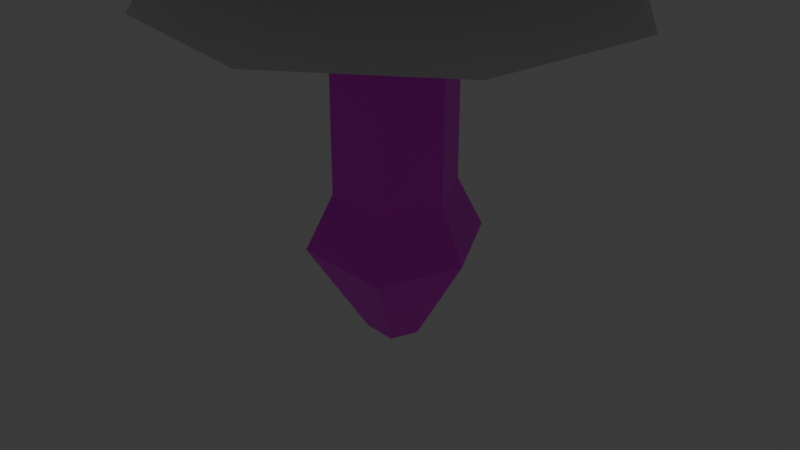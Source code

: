 # Source: pine.blend  (saved by Blender 4.2.66; exported with 4.5.12 LTS)
import bpy
from mathutils import Matrix  # noqa: F401  (used for matrix-valued properties, if any)

bpy.ops.wm.read_factory_settings(use_empty=True)
scene = bpy.context.scene
scene.name = 'Scene'

# ---- collections
col_collection = bpy.data.collections.new('Collection'); scene.collection.children.link(col_collection)

# ---- images (referenced by path relative to the original .blend; pixels are not part of the script)
import os
ASSET_DIR = os.environ.get("B2B_ASSET_DIR", "")  # directory of the original .blend (textures are referenced by path, not embedded)
HERE = os.path.dirname(os.path.abspath(__file__))  # packed textures are extracted next to this script under _unpacked/

def load_image(name, relpath, width, height, colorspace="sRGB"):
    """Load a texture the original file referenced (path relative to the .blend, or extracted next to this script)."""
    p = next((c for c in (os.path.join(HERE, relpath), os.path.join(ASSET_DIR, relpath)) if relpath and os.path.exists(c)), "")
    if p:
        img = bpy.data.images.load(p, check_existing=True)
        img.name = name
    else:  # same state as the original file: an image datablock whose file is absent (Cycles renders it pink)
        img = bpy.data.images.new(name, width, height)
        img.source = "FILE"
        img.filepath = "//" + (relpath or name)
    img.colorspace_settings.name = colorspace
    return img
img_pine_png = load_image('pine.png', 'Textures/pine.png', 1024, 1024, 'sRGB')

# ---- materials (node trees are filled in below, after node groups)
mat_material = bpy.data.materials.new('Material')
mat_material.alpha_threshold = 0.0
mat_material.use_transparent_shadow = False
mat_material.roughness = 0.5
mat_material.line_color = (0.0, 0.0, 0.0, 1.0)
mat_pine = bpy.data.materials.new('Pine')

# ---- material node trees
mat_material.use_nodes = True; mat_material.node_tree.nodes.clear()
_N = mat_material.node_tree.nodes; _L = mat_material.node_tree.links
n0 = _N.new('ShaderNodeOutputMaterial'); n0.name = 'Material Output'; n0.location = (300, 300)
n1 = _N.new('ShaderNodeBsdfPrincipled'); n1.name = 'Principled BSDF'; n1.location = (10, 300)
n1.inputs[3].default_value = 1.45
n2 = _N.new('ShaderNodeTexImage'); n2.name = 'Image Texture'; n2.location = (-280, 275)
n2.image = img_pine_png
n2.interpolation = 'Closest'
_L.new(n1.outputs[0], n0.inputs[0])
_L.new(n2.outputs[0], n1.inputs[0])
n0.is_active_output = True
mat_pine.use_nodes = True; mat_pine.node_tree.nodes.clear()
_N = mat_pine.node_tree.nodes; _L = mat_pine.node_tree.links
n0 = _N.new('ShaderNodeBsdfPrincipled'); n0.name = 'Principled BSDF'; n0.location = (10, 300)
n1 = _N.new('ShaderNodeOutputMaterial'); n1.name = 'Material Output'; n1.location = (300, 300)
_L.new(n0.outputs[0], n1.inputs[0])
n1.is_active_output = True

# ---- world
world_world = bpy.data.worlds.new('World'); scene.world = world_world
world_world.use_nodes = True; world_world.node_tree.nodes.clear()
_N = world_world.node_tree.nodes; _L = world_world.node_tree.links
n0 = _N.new('ShaderNodeOutputWorld'); n0.name = 'World Output'; n0.location = (300, 300)
n1 = _N.new('ShaderNodeBackground'); n1.name = 'Background'; n1.location = (10, 300)
n1.inputs[0].default_value = (0.05088, 0.05088, 0.05088, 1.0)
_L.new(n1.outputs[0], n0.inputs[0])
n0.is_active_output = True
world_world.color = (0.05088, 0.05088, 0.05088)
world_world.sun_shadow_jitter_overblur = 0.0

# ---- cameras
cam_camera = bpy.data.cameras.new('Camera')
cam_camera.clip_end = 100.0
cam_camera.ortho_scale = 7.314

# ---- lights
light_light = bpy.data.lights.new('Light', 'POINT')
light_light.energy = 1000.0
light_light.shadow_soft_size = 0.1

# ---- meshes
me_cube = bpy.data.meshes.new('Cube')
me_cube.from_pydata([(0.2345, 0.6007, 1.0), (0.342, 0.8677, -1.0), (0.4241, -0.6077, 1.0), (0.6136, -0.8633, -1.0), (-0.4104, 0.5146, 1.0), (-0.5817, 0.7443, -1.0), (-0.322, -0.5993, 1.0), (-0.4552, -0.8513, -1.0), (-0.8874, 0.00161, -1.0), (0.6129, -0.003874, 1.0), (-0.6237, -0.003874, 1.0), (0.8841, 0.00161, -1.0), (0.2345, 0.6007, -0.4302), (-0.322, -0.5993, -0.4302), (0.4241, -0.6077, -0.4302), (-0.4104, 0.5146, -0.4302), (0.6129, -0.003874, -0.4302), (-0.6237, -0.003874, -0.4302), (0.1047, 0.2786, -1.993), (0.1954, -0.2992, -1.993), (-0.2035, 0.2374, -1.993), (-0.1613, -0.2951, -1.993), (-0.3055, -0.01049, -1.993), (0.2857, -0.01049, -1.993), (0.4241, -0.6077, 6.205), (-0.322, -0.5993, 6.205), (0.6129, -0.003874, 6.205), (-0.6237, -0.003874, 6.205), (-0.4104, 0.5146, 6.205), (0.2345, 0.6007, 6.205), (0.1709, -0.2662, 9.21), (-0.1441, -0.2626, 9.21), (0.2507, -0.0112, 9.21), (-0.2715, -0.0112, 9.21), (-0.1814, 0.2077, 9.21), (0.09088, 0.2441, 9.21)], [], [(4, 10, 27, 28), (14, 2, 6, 13), (17, 10, 4, 15), (5, 1, 18, 20), (16, 9, 2, 14), (15, 4, 0, 12), (12, 0, 9, 16), (8, 5, 20, 22), (13, 6, 10, 17), (9, 0, 29, 26), (7, 13, 17, 8), (1, 12, 16, 11), (5, 15, 12, 1), (11, 16, 14, 3), (8, 17, 15, 5), (3, 14, 13, 7), (3, 7, 21, 19), (11, 3, 19, 23), (7, 8, 22, 21), (1, 11, 23, 18), (25, 24, 30, 31), (28, 27, 33, 34), (2, 9, 26, 24), (10, 6, 25, 27), (0, 4, 28, 29), (6, 2, 24, 25), (27, 25, 31, 33), (29, 28, 34, 35), (24, 26, 32, 30), (26, 29, 35, 32)])
_uv = me_cube.uv_layers.new(name='UVMap')
_uv.uv.foreach_set('vector', [0.1673, 0.9096, 0.1733, 0.9096, 0.1733, 0.9651, 0.1673, 0.9651, 0.1844, 0.8965, 0.1844, 0.9115, 0.1765, 0.9115, 0.1765, 0.8965, 0.1733, 0.8944, 0.1733, 0.9096, 0.1673, 0.9096, 0.1673, 0.8944, 0.1825, 0.8882, 0.1726, 0.8882, 0.1759, 0.876, 0.1792, 0.876, 0.1362, 0.8968, 0.1358, 0.9118, 0.1292, 0.9116, 0.1296, 0.8967, 0.181, 0.8948, 0.181, 0.9101, 0.1741, 0.9101, 0.1741, 0.8948, 0.1641, 0.893, 0.1641, 0.9087, 0.1563, 0.9087, 0.1563, 0.893, 0.1743, 0.8877, 0.1657, 0.8877, 0.1692, 0.8757, 0.172, 0.8757, 0.1625, 0.894, 0.1625, 0.9096, 0.1552, 0.9096, 0.1552, 0.894, 0.1563, 0.9087, 0.1641, 0.9087, 0.1641, 0.9658, 0.1563, 0.9658, 0.1642, 0.8873, 0.1625, 0.894, 0.1552, 0.894, 0.1538, 0.8873, 0.166, 0.8862, 0.1641, 0.893, 0.1563, 0.893, 0.1547, 0.8862, 0.1825, 0.8882, 0.181, 0.8948, 0.1741, 0.8948, 0.1726, 0.8882, 0.1373, 0.8903, 0.1362, 0.8968, 0.1296, 0.8967, 0.1278, 0.8901, 0.1743, 0.8877, 0.1733, 0.8944, 0.1673, 0.8944, 0.1657, 0.8877, 0.1864, 0.8899, 0.1844, 0.8965, 0.1765, 0.8965, 0.1752, 0.8899, 0.1864, 0.8899, 0.1752, 0.8899, 0.1782, 0.878, 0.1819, 0.878, 0.1373, 0.8903, 0.1278, 0.8901, 0.1324, 0.8782, 0.1356, 0.8783, 0.1642, 0.8873, 0.1538, 0.8873, 0.1568, 0.8751, 0.1603, 0.8751, 0.166, 0.8862, 0.1547, 0.8862, 0.1581, 0.8739, 0.1619, 0.8739, 0.1765, 0.9661, 0.1844, 0.9661, 0.1817, 0.9979, 0.1784, 0.9979, 0.1673, 0.9651, 0.1733, 0.9651, 0.1719, 0.9974, 0.1694, 0.9974, 0.1292, 0.9116, 0.1358, 0.9118, 0.1344, 0.9662, 0.1278, 0.966, 0.1552, 0.9096, 0.1625, 0.9096, 0.1625, 0.9663, 0.1552, 0.9663, 0.1741, 0.9101, 0.181, 0.9101, 0.181, 0.9657, 0.1741, 0.9657, 0.1765, 0.9115, 0.1844, 0.9115, 0.1844, 0.9661, 0.1765, 0.9661, 0.1552, 0.9663, 0.1625, 0.9663, 0.1601, 0.9992, 0.157, 0.9992, 0.1741, 0.9657, 0.181, 0.9657, 0.1791, 0.998, 0.1761, 0.998, 0.1278, 0.966, 0.1344, 0.9662, 0.1324, 0.9978, 0.1296, 0.9977, 0.1563, 0.9658, 0.1641, 0.9658, 0.1616, 0.999, 0.1583, 0.999])
me_cube.materials.append(mat_material)
me_cube.use_mirror_vertex_groups = False
me_cube.update()
me_cylinder = bpy.data.meshes.new('Cylinder')
me_cylinder.from_pydata([(0.0, 1.0, 8.562), (0.7071, 0.7071, 8.562), (0.0, 0.0, 10.88), (1.0, 0.0, 8.562), (0.7071, -0.7071, 8.562), (0.0, -1.0, 8.562), (-0.7071, -0.7071, 8.562), (-1.0, 0.0, 8.562), (-0.7071, 0.7071, 8.562), (-2.572, 0.1457, 5.434), (-0.6108, 0.03462, 8.604), (-1.715, 1.921, 5.434), (-0.4074, 0.4564, 8.604), (0.1457, 2.572, 5.434), (0.03462, 0.6108, 8.604), (1.921, 1.715, 5.434), (0.4564, 0.4074, 8.604), (2.572, -0.1457, 5.434), (0.6108, -0.03462, 8.604), (1.715, -1.921, 5.434), (0.4074, -0.4564, 8.604), (-0.1457, -2.572, 5.434), (-0.03462, -0.6108, 8.604), (-1.921, -1.715, 5.434), (-0.4564, -0.4074, 8.604), (2.364, 2.346, 3.263), (0.5614, 0.5571, 7.362), (3.33, -0.01269, 3.263), (0.7909, -0.003014, 7.362), (2.346, -2.364, 3.263), (0.5571, -0.5614, 7.362), (-0.01269, -3.33, 3.263), (-0.003014, -0.7909, 7.362), (-2.364, -2.346, 3.263), (-0.5614, -0.5571, 7.362), (-3.33, 0.01269, 3.263), (-0.7909, 0.003014, 7.362), (-2.346, 2.364, 3.263), (-0.5571, 0.5614, 7.362), (0.01269, 3.33, 3.263), (0.003014, 0.7909, 7.362), (2.162, -1.18, 2.293), (0.5135, -0.2803, 5.325), (0.6941, -2.363, 2.293), (0.1649, -0.5613, 5.325), (-1.18, -2.162, 2.293), (-0.2803, -0.5135, 5.325), (-2.363, -0.6941, 2.293), (-0.5613, -0.1649, 5.325), (-2.162, 1.18, 2.293), (-0.5135, 0.2803, 5.325), (-0.6941, 2.363, 2.293), (-0.1649, 0.5613, 5.325), (1.18, 2.162, 2.293), (0.2803, 0.5135, 5.325), (2.363, 0.6941, 2.293), (0.5613, 0.1649, 5.325)], [], [(0, 2, 1), (1, 2, 3), (3, 2, 4), (4, 2, 5), (5, 2, 6), (6, 2, 7), (7, 2, 8), (8, 2, 0), (9, 10, 12, 11), (11, 12, 14, 13), (13, 14, 16, 15), (15, 16, 18, 17), (17, 18, 20, 19), (19, 20, 22, 21), (21, 22, 24, 23), (23, 24, 10, 9), (25, 26, 28, 27), (27, 28, 30, 29), (29, 30, 32, 31), (31, 32, 34, 33), (33, 34, 36, 35), (35, 36, 38, 37), (37, 38, 40, 39), (39, 40, 26, 25), (41, 42, 44, 43), (43, 44, 46, 45), (45, 46, 48, 47), (47, 48, 50, 49), (49, 50, 52, 51), (51, 52, 54, 53), (53, 54, 56, 55), (55, 56, 42, 41)])
_uv = me_cylinder.uv_layers.new(name='UVMap')
_uv.uv.foreach_set('vector', [0.06383, 0.8794, 0.06383, 1.023, 0.1074, 0.8794, 0.1074, 0.8794, 0.06383, 1.023, 0.06383, 0.8794, 0.06383, 0.8794, 0.06383, 1.023, 0.02021, 0.8794, 0.1074, 0.8794, 0.06383, 1.023, 0.06383, 0.8794, 0.06383, 0.8794, 0.06383, 1.023, 0.02021, 0.8794, 0.02021, 0.8794, 0.06383, 1.023, 0.06383, 0.8794, 0.06383, 0.8794, 0.06383, 1.023, 0.1074, 0.8794, 0.02021, 0.8794, 0.06383, 1.023, 0.06383, 0.8794, 0.2066, 0.8804, 0.2066, 0.9927, 0.1785, 0.9927, 0.1785, 0.8804, 0.1785, 0.8804, 0.1785, 0.9927, 0.1504, 0.9927, 0.1504, 0.8804, 0.1504, 0.8804, 0.1504, 0.9927, 0.1223, 0.9927, 0.1223, 0.8804, 0.1223, 0.8804, 0.1223, 0.9927, 0.09424, 0.9927, 0.09424, 0.8804, 0.09424, 0.8804, 0.09424, 0.9927, 0.06616, 0.9927, 0.06616, 0.8804, 0.06616, 0.8804, 0.06616, 0.9927, 0.03807, 0.9927, 0.03807, 0.8804, 0.03807, 0.8804, 0.03807, 0.9927, 0.009989, 0.9927, 0.009989, 0.8804, 0.009989, 0.8804, 0.009989, 0.9927, -0.01809, 0.9927, -0.01809, 0.8804, 1.0, 0.5, 1.0, 1.0, 0.875, 1.0, 0.875, 0.5, 0.875, 0.5, 0.875, 1.0, 0.75, 1.0, 0.75, 0.5, 0.75, 0.5, 0.75, 1.0, 0.625, 1.0, 0.625, 0.5, 0.625, 0.5, 0.625, 1.0, 0.5, 1.0, 0.5, 0.5, 0.5, 0.5, 0.5, 1.0, 0.375, 1.0, 0.375, 0.5, 0.375, 0.5, 0.375, 1.0, 0.25, 1.0, 0.25, 0.5, 0.25, 0.5, 0.25, 1.0, 0.125, 1.0, 0.125, 0.5, 0.125, 0.5, 0.125, 1.0, 0.0, 1.0, 0.0, 0.5, 1.0, 0.5, 1.0, 1.0, 0.875, 1.0, 0.875, 0.5, 0.875, 0.5, 0.875, 1.0, 0.75, 1.0, 0.75, 0.5, 0.75, 0.5, 0.75, 1.0, 0.625, 1.0, 0.625, 0.5, 0.625, 0.5, 0.625, 1.0, 0.5, 1.0, 0.5, 0.5, 0.5, 0.5, 0.5, 1.0, 0.375, 1.0, 0.375, 0.5, 0.375, 0.5, 0.375, 1.0, 0.25, 1.0, 0.25, 0.5, 0.25, 0.5, 0.25, 1.0, 0.125, 1.0, 0.125, 0.5, 0.125, 0.5, 0.125, 1.0, 0.0, 1.0, 0.0, 0.5])
me_cylinder.materials.append(mat_pine)
me_cylinder.update()

# ---- objects
ob_cube = bpy.data.objects.new('Cube', me_cube)
ob_light = bpy.data.objects.new('Light', light_light)
ob_camera = bpy.data.objects.new('Camera', cam_camera)
ob_cylinder = bpy.data.objects.new('Cylinder', me_cylinder)

# ---- transforms, parenting, visibility, modifiers, constraints
ob_cube.location = (0.0, 0.0, 0.78)
ob_cube.lock_rotations_4d = False
ob_cube.empty_display_type = 'ARROWS'
ob_cube.lineart.crease_threshold = 0.0
ob_light.location = (4.076, 1.005, 5.904)
ob_light.rotation_euler = (0.6503, 0.05522, 1.866)
ob_light.lock_rotations_4d = False
ob_light.empty_display_type = 'ARROWS'
ob_light.color = (0.0, 0.0, 0.0, 0.0)
ob_light.lineart.crease_threshold = 0.0
ob_camera.location = (7.359, -6.926, 4.958)
ob_camera.rotation_euler = (1.109, 0.0, 0.8149)
ob_camera.lock_rotations_4d = False
ob_camera.empty_display_type = 'ARROWS'
ob_camera.color = (0.0, 0.0, 0.0, 0.0)
ob_camera.display_type = 'WIRE'
ob_camera.lineart.crease_threshold = 0.0
ob_cylinder.location = (0.0, 0.0, 0.0)

# ---- collection membership
col_collection.objects.link(ob_cube)
col_collection.objects.link(ob_light)
col_collection.objects.link(ob_camera)
col_collection.objects.link(ob_cylinder)

# ---- scene / render settings (as saved in the file)
scene.camera = ob_camera
scene.frame_start = 1; scene.frame_end = 250; scene.frame_set(1)
scene.render.engine = 'BLENDER_EEVEE_NEXT'
bpy.context.view_layer.update()
